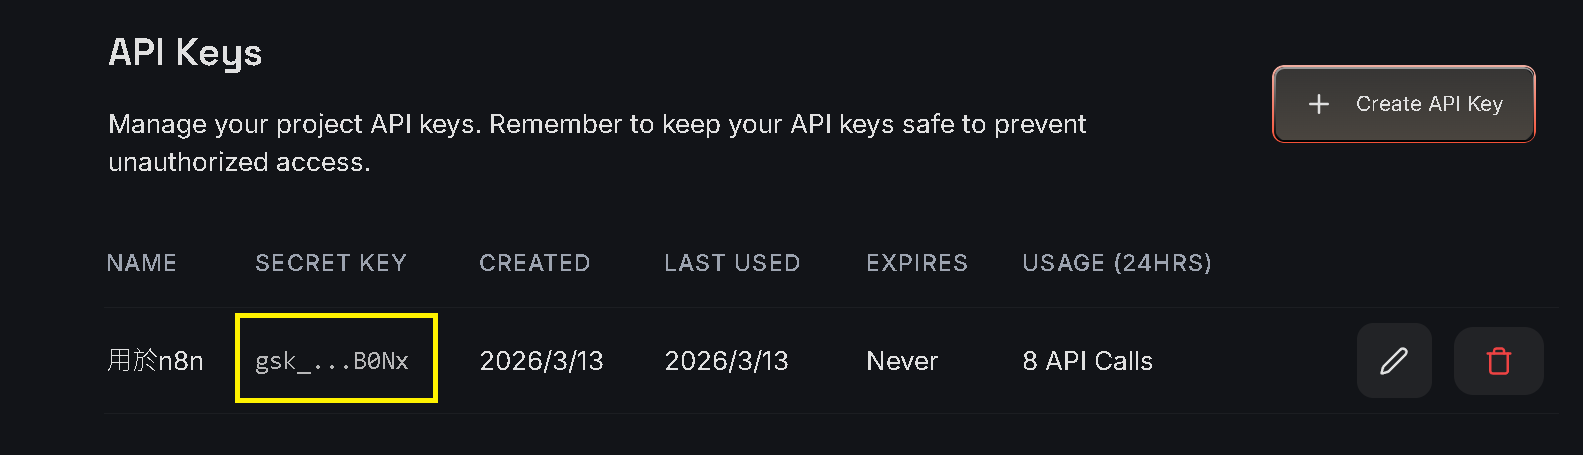

The diagram above was exported from draw.io. Its source (the exported page's mxGraphModel, read from the mxfile embedded in the PNG):
<mxGraphModel dx="1213" dy="730" grid="1" gridSize="10" guides="1" tooltips="1" connect="1" arrows="1" fold="1" page="1" pageScale="1" pageWidth="827" pageHeight="1000" math="0" shadow="0">
  <root>
    <mxCell id="0" />
    <mxCell id="1" parent="0" />
    <mxCell id="eHh69AOSlTqOBTywEkw--3" value="" style="ellipse;whiteSpace=wrap;html=1;aspect=fixed;fillColor=#f5f5f5;fontColor=#333333;strokeColor=#666666;opacity=20;" vertex="1" parent="1">
      <mxGeometry x="321" y="60" width="355.75" height="355.75" as="geometry" />
    </mxCell>
    <mxCell id="eHh69AOSlTqOBTywEkw--23" style="edgeStyle=orthogonalEdgeStyle;rounded=0;orthogonalLoop=1;jettySize=auto;html=1;" edge="1" parent="1" source="eHh69AOSlTqOBTywEkw--16" target="eHh69AOSlTqOBTywEkw--21">
      <mxGeometry relative="1" as="geometry" />
    </mxCell>
    <mxCell id="eHh69AOSlTqOBTywEkw--16" value="&lt;div&gt;&lt;div&gt;&lt;br&gt;&lt;/div&gt;&lt;/div&gt;&lt;div&gt;&lt;br&gt;&lt;/div&gt;&lt;div&gt;&lt;br&gt;&lt;/div&gt;&lt;div&gt;&lt;br&gt;&lt;/div&gt;&lt;div&gt;&lt;br&gt;&lt;/div&gt;&lt;div&gt;Line Bot&lt;/div&gt;&lt;div&gt;推播資料&lt;/div&gt;" style="rounded=0;whiteSpace=wrap;html=1;" vertex="1" parent="1">
      <mxGeometry x="370" y="230" width="110.5" height="110" as="geometry" />
    </mxCell>
    <mxCell id="eHh69AOSlTqOBTywEkw--19" style="edgeStyle=orthogonalEdgeStyle;rounded=0;orthogonalLoop=1;jettySize=auto;html=1;entryX=1;entryY=0.5;entryDx=0;entryDy=0;" edge="1" parent="1" source="eHh69AOSlTqOBTywEkw--13" target="eHh69AOSlTqOBTywEkw--16">
      <mxGeometry relative="1" as="geometry" />
    </mxCell>
    <mxCell id="eHh69AOSlTqOBTywEkw--13" value="&lt;div&gt;&lt;div&gt;&lt;br&gt;&lt;/div&gt;&lt;/div&gt;&lt;div&gt;&lt;br&gt;&lt;/div&gt;&lt;div&gt;&lt;br&gt;&lt;/div&gt;&lt;div&gt;&lt;br&gt;&lt;/div&gt;&lt;div&gt;&lt;br&gt;&lt;/div&gt;&lt;div&gt;Azure SQL Server&lt;/div&gt;&lt;div&gt;(籌碼資料)&lt;/div&gt;" style="rounded=0;whiteSpace=wrap;html=1;" vertex="1" parent="1">
      <mxGeometry x="520" y="230" width="110.5" height="110" as="geometry" />
    </mxCell>
    <mxCell id="eHh69AOSlTqOBTywEkw--2" value="&lt;div&gt;&lt;br&gt;&lt;/div&gt;&lt;div&gt;&lt;br&gt;&lt;/div&gt;&lt;div&gt;&lt;br&gt;&lt;/div&gt;&lt;div&gt;&lt;br&gt;&lt;/div&gt;&lt;div&gt;&lt;br&gt;&lt;/div&gt;&lt;div&gt;自動&lt;span style=&quot;background-color: transparent; color: light-dark(rgb(0, 0, 0), rgb(255, 255, 255));&quot;&gt;化流程&lt;/span&gt;&lt;/div&gt;&lt;div&gt;&lt;br&gt;&lt;/div&gt;" style="rounded=0;whiteSpace=wrap;html=1;" vertex="1" parent="1">
      <mxGeometry x="216.25" y="154.78" width="110.5" height="85.22" as="geometry" />
    </mxCell>
    <mxCell id="eHh69AOSlTqOBTywEkw--1" value="" style="shape=image;verticalLabelPosition=bottom;labelBackgroundColor=default;verticalAlign=top;aspect=fixed;imageAspect=0;image=https://n8n.io/brandguidelines/dont/vertical-align.png;" vertex="1" parent="1">
      <mxGeometry x="235.25" y="164" width="71.5" height="50.83" as="geometry" />
    </mxCell>
    <mxCell id="eHh69AOSlTqOBTywEkw--4" value="" style="endArrow=none;dashed=1;html=1;rounded=0;entryX=0;entryY=0.5;entryDx=0;entryDy=0;exitX=1;exitY=0.5;exitDx=0;exitDy=0;" edge="1" parent="1" source="eHh69AOSlTqOBTywEkw--2" target="eHh69AOSlTqOBTywEkw--7">
      <mxGeometry width="50" height="50" relative="1" as="geometry">
        <mxPoint x="335.75" y="190" as="sourcePoint" />
        <mxPoint x="380" y="190" as="targetPoint" />
      </mxGeometry>
    </mxCell>
    <mxCell id="eHh69AOSlTqOBTywEkw--25" style="edgeStyle=orthogonalEdgeStyle;rounded=0;orthogonalLoop=1;jettySize=auto;html=1;entryX=0.5;entryY=1;entryDx=0;entryDy=0;" edge="1" parent="1" source="eHh69AOSlTqOBTywEkw--5" target="eHh69AOSlTqOBTywEkw--2">
      <mxGeometry relative="1" as="geometry" />
    </mxCell>
    <mxCell id="eHh69AOSlTqOBTywEkw--5" value="&lt;b&gt;&lt;font style=&quot;font-size: 20px;&quot;&gt;用戶發請請求 / 自動排程&lt;/font&gt;&lt;/b&gt;" style="verticalLabelPosition=bottom;shadow=0;dashed=0;align=center;html=1;verticalAlign=top;strokeWidth=1;shape=mxgraph.mockup.containers.userMale;strokeColor=#666666;strokeColor2=#008cff;" vertex="1" parent="1">
      <mxGeometry x="221" y="380" width="100" height="100" as="geometry" />
    </mxCell>
    <mxCell id="eHh69AOSlTqOBTywEkw--11" style="edgeStyle=orthogonalEdgeStyle;rounded=0;orthogonalLoop=1;jettySize=auto;html=1;entryX=0;entryY=0.5;entryDx=0;entryDy=0;" edge="1" parent="1" source="eHh69AOSlTqOBTywEkw--7" target="eHh69AOSlTqOBTywEkw--9">
      <mxGeometry relative="1" as="geometry" />
    </mxCell>
    <mxCell id="eHh69AOSlTqOBTywEkw--7" value="RSS 新聞&lt;br&gt;(消息面)" style="rounded=0;whiteSpace=wrap;html=1;" vertex="1" parent="1">
      <mxGeometry x="370" y="120" width="110.5" height="69.57" as="geometry" />
    </mxCell>
    <mxCell id="eHh69AOSlTqOBTywEkw--14" style="edgeStyle=orthogonalEdgeStyle;rounded=0;orthogonalLoop=1;jettySize=auto;html=1;" edge="1" parent="1" source="eHh69AOSlTqOBTywEkw--9" target="eHh69AOSlTqOBTywEkw--13">
      <mxGeometry relative="1" as="geometry" />
    </mxCell>
    <mxCell id="eHh69AOSlTqOBTywEkw--9" value="&lt;br&gt;&lt;br&gt;&lt;div&gt;&lt;br&gt;&lt;/div&gt;&lt;div&gt;&lt;br&gt;&lt;/div&gt;&lt;div&gt;AI Agent 分析&lt;div&gt;&lt;br&gt;&lt;/div&gt;&lt;/div&gt;" style="rounded=0;whiteSpace=wrap;html=1;" vertex="1" parent="1">
      <mxGeometry x="520" y="120" width="110.5" height="69.57" as="geometry" />
    </mxCell>
    <mxCell id="eHh69AOSlTqOBTywEkw--10" value="" style="shape=image;verticalLabelPosition=bottom;labelBackgroundColor=default;verticalAlign=top;aspect=fixed;imageAspect=0;image=data:image/jpeg,(base64 omitted: 1268 chars);" vertex="1" parent="1">
      <mxGeometry x="552" y="125" width="42" height="42" as="geometry" />
    </mxCell>
    <mxCell id="eHh69AOSlTqOBTywEkw--12" value="" style="shape=image;verticalLabelPosition=bottom;labelBackgroundColor=default;verticalAlign=top;aspect=fixed;imageAspect=0;image=https://www.dpriver.com/blog/wp-content/uploads/2022/08/azuresql-data-lineage-gudu-sqlflow.png;" vertex="1" parent="1">
      <mxGeometry x="542.06" y="233.63" width="66.37" height="66.37" as="geometry" />
    </mxCell>
    <mxCell id="eHh69AOSlTqOBTywEkw--15" value="" style="shape=image;verticalLabelPosition=bottom;labelBackgroundColor=default;verticalAlign=top;aspect=fixed;imageAspect=0;image=https://p2.bahamut.com.tw/HOME/creationCover/83/0005371283_B.PNG;" vertex="1" parent="1">
      <mxGeometry x="393.82" y="235.38" width="62.87" height="62.87" as="geometry" />
    </mxCell>
    <mxCell id="eHh69AOSlTqOBTywEkw--22" style="edgeStyle=orthogonalEdgeStyle;rounded=0;orthogonalLoop=1;jettySize=auto;html=1;" edge="1" parent="1" source="eHh69AOSlTqOBTywEkw--21" target="eHh69AOSlTqOBTywEkw--5">
      <mxGeometry relative="1" as="geometry" />
    </mxCell>
    <mxCell id="eHh69AOSlTqOBTywEkw--21" value="Webhook" style="image;aspect=fixed;perimeter=ellipsePerimeter;html=1;align=center;shadow=0;dashed=0;spacingTop=3;image=img/lib/active_directory/generic_server.svg;" vertex="1" parent="1">
      <mxGeometry x="472.82" y="387.88" width="47.18" height="84.25" as="geometry" />
    </mxCell>
    <mxCell id="eHh69AOSlTqOBTywEkw--26" value="透過 Line Bot 資料推播" style="text;html=1;align=center;verticalAlign=middle;resizable=0;points=[];autosize=1;strokeColor=none;fillColor=none;" vertex="1" parent="1">
      <mxGeometry x="325" y="408" width="150" height="30" as="geometry" />
    </mxCell>
  </root>
</mxGraphModel>